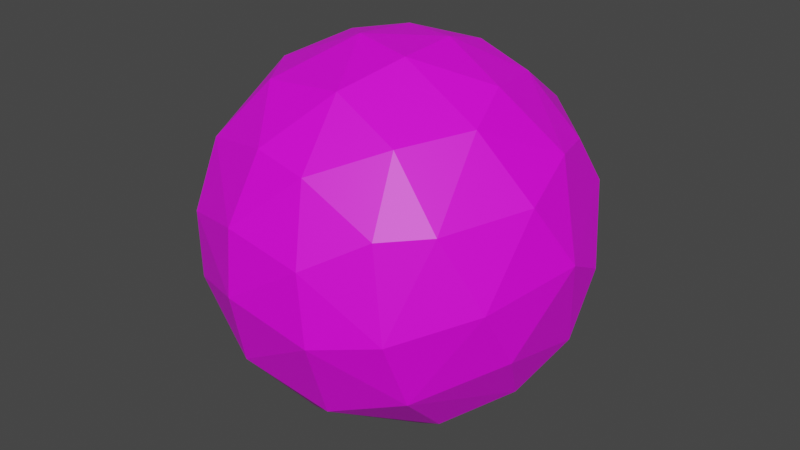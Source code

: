# Source: kairoseki_bullet.blend  (saved by Blender 3.1.7; exported with 4.5.12 LTS)
import bpy
from mathutils import Matrix  # noqa: F401  (used for matrix-valued properties, if any)

bpy.ops.wm.read_factory_settings(use_empty=True)
scene = bpy.context.scene
scene.name = 'Scene'

# ---- collections
col_collection = bpy.data.collections.new('Collection'); scene.collection.children.link(col_collection)
col_collection_1 = bpy.data.collections.new('Collection 1'); col_collection.children.link(col_collection_1)

# ---- images (referenced by path relative to the original .blend; pixels are not part of the script)
import os
ASSET_DIR = os.environ.get("B2B_ASSET_DIR", "")  # directory of the original .blend (textures are referenced by path, not embedded)
HERE = os.path.dirname(os.path.abspath(__file__))  # packed textures are extracted next to this script under _unpacked/

def load_image(name, relpath, width, height, colorspace="sRGB"):
    """Load a texture the original file referenced (path relative to the .blend, or extracted next to this script)."""
    p = next((c for c in (os.path.join(HERE, relpath), os.path.join(ASSET_DIR, relpath)) if relpath and os.path.exists(c)), "")
    if p:
        img = bpy.data.images.load(p, check_existing=True)
        img.name = name
    else:  # same state as the original file: an image datablock whose file is absent (Cycles renders it pink)
        img = bpy.data.images.new(name, width, height)
        img.source = "FILE"
        img.filepath = "//" + (relpath or name)
    img.colorspace_settings.name = colorspace
    return img
img_kairoseki_bullet_png = load_image('kairoseki_bullet.png', 'kairoseki_bullet.png', 1024, 1024, 'sRGB')

# ---- materials (node trees are filled in below, after node groups)
mat_material_005 = bpy.data.materials.new('Material.005')
mat_material_005.use_transparent_shadow = False

# ---- material node trees
mat_material_005.use_nodes = True; mat_material_005.node_tree.nodes.clear()
_N = mat_material_005.node_tree.nodes; _L = mat_material_005.node_tree.links
n0 = _N.new('ShaderNodeBsdfPrincipled'); n0.name = 'Principled BSDF'; n0.location = (10, 300)
n0.distribution = 'GGX'
n0.subsurface_method = 'RANDOM_WALK_SKIN'
n0.inputs[3].default_value = 1.45
n0.inputs[27].default_value = (0.0, 0.0, 0.0, 1.0)
n0.inputs[28].default_value = 1.0
n1 = _N.new('ShaderNodeOutputMaterial'); n1.name = 'Material Output'; n1.location = (300, 300)
n2 = _N.new('ShaderNodeTexImage'); n2.name = 'Image Texture'; n2.location = (-378, 232)
n2.image = img_kairoseki_bullet_png
_L.new(n0.outputs[0], n1.inputs[0])
_L.new(n2.outputs[0], n0.inputs[0])
n1.is_active_output = True

# ---- world
world_world = bpy.data.worlds.new('World'); scene.world = world_world
world_world.use_nodes = True; world_world.node_tree.nodes.clear()
_N = world_world.node_tree.nodes; _L = world_world.node_tree.links
n0 = _N.new('ShaderNodeOutputWorld'); n0.name = 'World Output'; n0.location = (300, 300)
n1 = _N.new('ShaderNodeBackground'); n1.name = 'Background'; n1.location = (10, 300)
n1.inputs[0].default_value = (0.05088, 0.05088, 0.05088, 1.0)
_L.new(n1.outputs[0], n0.inputs[0])
n0.is_active_output = True
world_world.color = (0.05088, 0.05088, 0.05088)
world_world.use_sun_shadow = False
world_world.sun_shadow_jitter_overblur = 0.0

# ---- meshes
me_sphere = bpy.data.meshes.new('Sphere')
me_sphere.from_pydata([(-0.1128, 0.55, -0.8432), (-0.1541, 0.2557, 0.9623), (0.006581, 0.8214, 0.5946), (-0.1621, 0.9941, -0.1549), (0.03226, 0.781, -0.6431), (0.06878, 0.9921, 0.2473), (0.2217, 0.9067, -0.3955), (0.4971, 0.8903, -0.08724), (-0.02865, 0.136, -1.001), (0.2709, 0.4994, -0.8371), (0.1576, 0.4267, 0.9054), (0.4354, 0.7099, 0.5919), (0.4488, 0.4135, 0.8081), (0.7926, 0.6086, -0.2014), (0.7338, 0.4537, 0.5229), (0.5559, 0.5776, -0.6314), (0.7823, 0.5937, 0.272), (0.1716, 0.1559, 0.9845), (0.5423, 0.03743, 0.855), (0.9666, 0.2974, -0.03675), (0.8272, 0.1687, 0.5606), (0.9195, 0.1826, -0.3995), (0.5927, 0.1896, -0.8032), (1.012, 0.01916, 0.1127), (0.2548, 0.08341, -0.9746), (0.8983, -0.1713, 0.44), (0.8318, -0.1353, -0.5734), (0.6269, -0.2388, 0.7547), (0.9208, -0.318, -0.2789), (0.5624, -0.3789, -0.7551), (0.7097, -0.6128, 0.4062), (0.8892, -0.4968, 0.03883), (0.5841, -0.8217, -0.08917), (0.607, -0.677, -0.4573), (0.3528, -0.263, -0.9172), (0.4365, -0.568, 0.7177), (0.5041, -0.7885, 0.3862), (0.2619, -0.9704, -0.1552), (0.2201, -0.9621, 0.2177), (0.1308, -0.8152, 0.5852), (0.1996, -0.7788, -0.6249), (0.1905, -0.1942, 0.9781), (0.06564, -0.5122, 0.8735), (-0.06434, -0.5927, -0.8225), (0.02732, -0.2187, -0.9828), (-0.1717, -0.7766, 0.6246), (-0.2091, -0.9508, 0.2866), (-0.1943, -0.9935, -0.0513), (-0.2306, -0.8829, -0.4575), (-0.6093, -0.7905, -0.1766), (-0.4049, -0.4609, 0.81), (-0.648, -0.7674, 0.1643), (-0.6204, -0.5857, -0.5476), (-0.6366, -0.6181, 0.5096), (-0.4588, -0.4437, -0.7826), (-0.8263, -0.4362, -0.383), (-0.865, -0.5419, 0.00379), (-0.9348, -0.1532, 0.3697), (-0.9604, -0.2048, -0.2675), (-0.2726, -0.2073, -0.9533), (-0.1622, -0.0999, 0.9938), (-0.7922, -0.1188, -0.6246), (-0.6068, -0.1663, 0.8052), (-1.015, -0.02931, 0.003459), (-0.8296, 0.0929, 0.5721), (-0.9258, 0.3263, 0.2417), (-0.6944, 0.3103, -0.6626), (-0.5558, 0.0008089, -0.8487), (-0.9238, 0.3092, -0.3027), (-0.4038, 0.11, 0.9206), (-0.6128, 0.4711, 0.6695), (-0.4365, 0.4657, -0.7871), (-0.7563, 0.6496, 0.2328), (-0.6743, 0.6924, -0.3392), (-0.5003, 0.8833, 0.04193), (-0.3361, 0.8197, 0.4874), (-0.2221, 0.5346, 0.8355), (-0.2509, 0.2104, -0.9539), (-0.3174, 0.8215, -0.5091)], [], [(17, 10, 1), (5, 7, 3), (2, 10, 11), (2, 11, 5), (4, 15, 9), (9, 24, 8), (10, 17, 12), (7, 16, 13), (9, 15, 22), (11, 12, 14), (16, 19, 13), (12, 20, 14), (19, 21, 13), (21, 22, 15), (20, 23, 16), (16, 23, 19), (18, 27, 20), (17, 60, 41), (26, 29, 22), (23, 25, 31), (27, 30, 25), (24, 34, 44), (28, 33, 26), (41, 35, 27), (31, 33, 28), (30, 35, 36), (30, 32, 31), (37, 40, 33), (35, 42, 39), (38, 47, 37), (37, 47, 48), (39, 42, 45), (40, 48, 43), (42, 50, 45), (46, 51, 47), (60, 50, 42), (43, 59, 44), (51, 49, 47), (43, 48, 54), (46, 53, 51), (54, 59, 43), (48, 49, 52), (49, 51, 56), (56, 55, 49), (56, 58, 55), (55, 58, 61), (53, 62, 57), (56, 63, 58), (57, 63, 56), (60, 69, 62), (67, 77, 59), (63, 68, 58), (68, 66, 61), (65, 68, 63), (70, 72, 65), (67, 66, 71), (65, 72, 68), (68, 72, 73), (68, 73, 66), (66, 73, 71), (72, 74, 73), (70, 1, 76), (76, 75, 70), (70, 75, 72), (78, 0, 71), (72, 75, 74), (73, 74, 3), (73, 3, 78), (76, 2, 75), (1, 10, 76), (0, 8, 77), (78, 6, 4), (76, 10, 2), (0, 4, 9), (8, 0, 9), (6, 3, 7), (4, 6, 15), (5, 11, 7), (11, 10, 12), (6, 7, 15), (7, 11, 16), (15, 7, 13), (11, 14, 16), (24, 9, 22), (15, 13, 21), (12, 17, 18), (16, 14, 20), (20, 12, 18), (21, 26, 22), (23, 20, 25), (22, 34, 24), (17, 41, 18), (21, 19, 23), (21, 23, 28), (21, 28, 26), (20, 27, 25), (22, 29, 34), (28, 23, 31), (27, 18, 41), (24, 44, 8), (25, 30, 31), (26, 33, 29), (27, 35, 30), (33, 31, 32), (35, 41, 42), (29, 33, 40), (32, 30, 36), (33, 32, 37), (34, 29, 40), (32, 36, 38), (32, 38, 37), (34, 40, 43), (36, 35, 39), (38, 36, 39), (44, 34, 43), (37, 48, 40), (39, 46, 38), (39, 45, 46), (38, 46, 47), (41, 60, 42), (46, 45, 53), (48, 47, 49), (45, 50, 53), (54, 48, 52), (44, 59, 8), (50, 60, 62), (52, 49, 55), (51, 53, 56), (54, 67, 59), (53, 50, 62), (52, 55, 61), (54, 52, 61), (56, 53, 57), (54, 61, 67), (57, 62, 64), (61, 58, 68), (57, 64, 65), (67, 61, 66), (63, 57, 65), (8, 59, 77), (64, 62, 70), (62, 69, 70), (64, 70, 65), (67, 71, 77), (69, 60, 1), (70, 69, 1), (73, 78, 71), (77, 71, 0), (60, 17, 1), (0, 78, 4), (74, 75, 5), (74, 5, 3), (75, 2, 5), (78, 3, 6)])
_uv = me_sphere.uv_layers.new(name='UVMap')
_uv.uv.foreach_set('vector', [0.4084, 0.8838, 0.4525, 0.8203, 0.5116, 0.8997, 0.5137, 0.541, 0.4457, 0.3833, 0.558, 0.4029, 0.5121, 0.6849, 0.4525, 0.8203, 0.4404, 0.656, 0.5121, 0.6849, 0.4404, 0.656, 0.5137, 0.541, 0.5435, 0.164, 0.393, 0.141, 0.4711, 0.01841, 0.4711, 0.01841, 0.981, 0.09963, 0.8017, 0.03072, 0.4525, 0.8203, 0.4084, 0.8838, 0.4064, 0.7577, 0.4457, 0.3833, 0.386, 0.5234, 0.3747, 0.3349, 0.4711, 0.01841, 0.393, 0.141, 0.2671, 0.09575, 0.4404, 0.656, 0.4064, 0.7577, 0.3784, 0.6284, 0.386, 0.5234, 0.3238, 0.4162, 0.3747, 0.3349, 0.4064, 0.7577, 0.3345, 0.6557, 0.3784, 0.6284, 0.3238, 0.4162, 0.288, 0.2808, 0.3747, 0.3349, 0.288, 0.2808, 0.2671, 0.09575, 0.393, 0.141, 0.3345, 0.6557, 0.2905, 0.4927, 0.386, 0.5234, 0.386, 0.5234, 0.2905, 0.4927, 0.3238, 0.4162, 0.3378, 0.8014, 0.2818, 0.7798, 0.3345, 0.6557, 0.4084, 0.8838, 0.4727, 0.9854, 0.3056, 0.927, 0.2176, 0.2484, 0.1384, 0.2254, 0.2671, 0.09575, 0.2905, 0.4927, 0.2798, 0.6326, 0.2175, 0.5163, 0.2818, 0.7798, 0.2136, 0.667, 0.2798, 0.6326, 0.08716, 0.03398, 0.09302, 0.1556, 0.01816, 0.1805, 0.2201, 0.3826, 0.1461, 0.378, 0.2176, 0.2484, 0.3056, 0.927, 0.2154, 0.8133, 0.2818, 0.7798, 0.2175, 0.5163, 0.1461, 0.378, 0.2201, 0.3826, 0.2136, 0.667, 0.2154, 0.8133, 0.1775, 0.6899, 0.2136, 0.667, 0.1568, 0.5195, 0.2175, 0.5163, 0.113, 0.5319, 0.08461, 0.3667, 0.1461, 0.378, 0.2154, 0.8133, 0.1829, 0.9354, 0.1411, 0.8092, 0.1263, 0.6601, 0.0659, 0.5967, 0.113, 0.5319, 0.113, 0.5319, 0.0659, 0.5967, 0.0458, 0.4701, 0.1411, 0.8092, 0.1829, 0.9354, 0.09341, 0.8608, 0.08461, 0.3667, 0.0458, 0.4701, 0.03786, 0.3081, 0.1829, 0.9354, 0.02407, 0.9783, 0.09341, 0.8608, 0.0754, 0.7135, 0.01215, 0.6714, 0.0659, 0.5967, 0.4727, 0.9854, 0.8879, 0.9783, 0.1829, 0.9354, 0.9143, 0.265, 0.8452, 0.1645, 0.8991, 0.1325, 0.01215, 0.6714, 0.01228, 0.5755, 0.0659, 0.5967, 0.9143, 0.265, 0.9257, 0.452, 0.8552, 0.2904, 0.978, 0.7487, 0.8828, 0.8541, 0.9035, 0.7275, 0.8552, 0.2904, 0.8452, 0.1645, 0.9143, 0.265, 0.9257, 0.452, 0.8974, 0.5881, 0.8622, 0.4194, 0.8974, 0.5881, 0.9035, 0.7275, 0.855, 0.6627, 0.855, 0.6627, 0.8359, 0.492, 0.8974, 0.5881, 0.855, 0.6627, 0.8017, 0.5317, 0.8359, 0.492, 0.8359, 0.492, 0.8017, 0.5317, 0.7913, 0.3576, 0.8828, 0.8541, 0.7523, 0.9352, 0.7844, 0.7795, 0.855, 0.6627, 0.7748, 0.6304, 0.8017, 0.5317, 0.7844, 0.7795, 0.7748, 0.6304, 0.855, 0.6627, 0.4727, 0.9854, 0.6108, 0.9291, 0.7523, 0.9352, 0.7827, 0.2182, 0.7502, 0.09239, 0.8452, 0.1645, 0.7748, 0.6304, 0.7269, 0.4691, 0.8017, 0.5317, 0.7269, 0.4691, 0.7234, 0.2872, 0.7913, 0.3576, 0.7106, 0.6829, 0.7269, 0.4691, 0.7748, 0.6304, 0.6308, 0.7975, 0.6545, 0.6342, 0.7106, 0.6829, 0.7827, 0.2182, 0.7234, 0.2872, 0.6848, 0.1822, 0.7106, 0.6829, 0.6545, 0.6342, 0.7269, 0.4691, 0.7269, 0.4691, 0.6545, 0.6342, 0.6585, 0.3982, 0.7269, 0.4691, 0.6585, 0.3982, 0.7234, 0.2872, 0.7234, 0.2872, 0.6585, 0.3982, 0.6848, 0.1822, 0.6545, 0.6342, 0.6086, 0.5207, 0.6585, 0.3982, 0.6308, 0.7975, 0.5116, 0.8997, 0.5407, 0.8179, 0.5407, 0.8179, 0.5721, 0.6769, 0.6308, 0.7975, 0.6308, 0.7975, 0.5721, 0.6769, 0.6545, 0.6342, 0.6037, 0.2735, 0.6194, 0.09401, 0.6848, 0.1822, 0.6545, 0.6342, 0.5721, 0.6769, 0.6086, 0.5207, 0.6585, 0.3982, 0.6086, 0.5207, 0.558, 0.4029, 0.6585, 0.3982, 0.558, 0.4029, 0.6037, 0.2735, 0.5407, 0.8179, 0.5121, 0.6849, 0.5721, 0.6769, 0.5116, 0.8997, 0.4525, 0.8203, 0.5407, 0.8179, 0.6194, 0.09401, 0.8017, 0.03072, 0.7502, 0.09239, 0.6037, 0.2735, 0.4949, 0.2643, 0.5435, 0.164, 0.5407, 0.8179, 0.4525, 0.8203, 0.5121, 0.6849, 0.6194, 0.09401, 0.5435, 0.164, 0.4711, 0.01841, 0.8017, 0.03072, 0.6194, 0.09401, 0.4711, 0.01841, 0.4949, 0.2643, 0.558, 0.4029, 0.4457, 0.3833, 0.5435, 0.164, 0.4949, 0.2643, 0.393, 0.141, 0.5137, 0.541, 0.4404, 0.656, 0.4457, 0.3833, 0.4404, 0.656, 0.4525, 0.8203, 0.4064, 0.7577, 0.4949, 0.2643, 0.4457, 0.3833, 0.393, 0.141, 0.4457, 0.3833, 0.4404, 0.656, 0.386, 0.5234, 0.393, 0.141, 0.4457, 0.3833, 0.3747, 0.3349, 0.4404, 0.656, 0.3784, 0.6284, 0.386, 0.5234, 0.08716, 0.03398, 0.4711, 0.01841, 0.2671, 0.09575, 0.393, 0.141, 0.3747, 0.3349, 0.288, 0.2808, 0.4064, 0.7577, 0.4084, 0.8838, 0.3378, 0.8014, 0.386, 0.5234, 0.3784, 0.6284, 0.3345, 0.6557, 0.3345, 0.6557, 0.4064, 0.7577, 0.3378, 0.8014, 0.288, 0.2808, 0.2176, 0.2484, 0.2671, 0.09575, 0.2905, 0.4927, 0.3345, 0.6557, 0.2798, 0.6326, 0.2671, 0.09575, 0.09302, 0.1556, 0.08716, 0.03398, 0.4084, 0.8838, 0.3056, 0.927, 0.3378, 0.8014, 0.288, 0.2808, 0.3238, 0.4162, 0.2905, 0.4927, 0.288, 0.2808, 0.2905, 0.4927, 0.2201, 0.3826, 0.288, 0.2808, 0.2201, 0.3826, 0.2176, 0.2484, 0.3345, 0.6557, 0.2818, 0.7798, 0.2798, 0.6326, 0.2671, 0.09575, 0.1384, 0.2254, 0.09302, 0.1556, 0.2201, 0.3826, 0.2905, 0.4927, 0.2175, 0.5163, 0.2818, 0.7798, 0.3378, 0.8014, 0.3056, 0.927, 0.981, 0.09963, 0.8991, 0.1325, 0.8017, 0.03072, 0.2798, 0.6326, 0.2136, 0.667, 0.2175, 0.5163, 0.2176, 0.2484, 0.1461, 0.378, 0.1384, 0.2254, 0.2818, 0.7798, 0.2154, 0.8133, 0.2136, 0.667, 0.1461, 0.378, 0.2175, 0.5163, 0.1568, 0.5195, 0.2154, 0.8133, 0.3056, 0.927, 0.1829, 0.9354, 0.1384, 0.2254, 0.1461, 0.378, 0.08461, 0.3667, 0.1568, 0.5195, 0.2136, 0.667, 0.1775, 0.6899, 0.1461, 0.378, 0.1568, 0.5195, 0.113, 0.5319, 0.09302, 0.1556, 0.1384, 0.2254, 0.08461, 0.3667, 0.1568, 0.5195, 0.1775, 0.6899, 0.1263, 0.6601, 0.1568, 0.5195, 0.1263, 0.6601, 0.113, 0.5319, 0.09302, 0.1556, 0.08461, 0.3667, 0.03786, 0.3081, 0.1775, 0.6899, 0.2154, 0.8133, 0.1411, 0.8092, 0.1263, 0.6601, 0.1775, 0.6899, 0.1411, 0.8092, 0.01816, 0.1805, 0.09302, 0.1556, 0.03786, 0.3081, 0.113, 0.5319, 0.0458, 0.4701, 0.08461, 0.3667, 0.1411, 0.8092, 0.0754, 0.7135, 0.1263, 0.6601, 0.1411, 0.8092, 0.09341, 0.8608, 0.0754, 0.7135, 0.1263, 0.6601, 0.0754, 0.7135, 0.0659, 0.5967, 0.3056, 0.927, 0.4727, 0.9854, 0.1829, 0.9354, 0.978, 0.7487, 0.9725, 0.8554, 0.8828, 0.8541, 0.0458, 0.4701, 0.0659, 0.5967, 0.01228, 0.5755, 0.9725, 0.8554, 0.8879, 0.9783, 0.8828, 0.8541, 0.8552, 0.2904, 0.9257, 0.452, 0.8622, 0.4194, 0.8991, 0.1325, 0.8452, 0.1645, 0.8017, 0.03072, 0.8879, 0.9783, 0.4727, 0.9854, 0.7523, 0.9352, 0.8622, 0.4194, 0.8974, 0.5881, 0.8359, 0.492, 0.9035, 0.7275, 0.8828, 0.8541, 0.855, 0.6627, 0.8552, 0.2904, 0.7827, 0.2182, 0.8452, 0.1645, 0.8828, 0.8541, 0.8879, 0.9783, 0.7523, 0.9352, 0.8622, 0.4194, 0.8359, 0.492, 0.7913, 0.3576, 0.8552, 0.2904, 0.8622, 0.4194, 0.7913, 0.3576, 0.855, 0.6627, 0.8828, 0.8541, 0.7844, 0.7795, 0.8552, 0.2904, 0.7913, 0.3576, 0.7827, 0.2182, 0.7844, 0.7795, 0.7523, 0.9352, 0.7233, 0.8247, 0.7913, 0.3576, 0.8017, 0.5317, 0.7269, 0.4691, 0.7844, 0.7795, 0.7233, 0.8247, 0.7106, 0.6829, 0.7827, 0.2182, 0.7913, 0.3576, 0.7234, 0.2872, 0.7748, 0.6304, 0.7844, 0.7795, 0.7106, 0.6829, 0.8017, 0.03072, 0.8452, 0.1645, 0.7502, 0.09239, 0.7233, 0.8247, 0.7523, 0.9352, 0.6308, 0.7975, 0.7523, 0.9352, 0.6108, 0.9291, 0.6308, 0.7975, 0.7233, 0.8247, 0.6308, 0.7975, 0.7106, 0.6829, 0.7827, 0.2182, 0.6848, 0.1822, 0.7502, 0.09239, 0.6108, 0.9291, 0.4727, 0.9854, 0.5116, 0.8997, 0.6308, 0.7975, 0.6108, 0.9291, 0.5116, 0.8997, 0.6585, 0.3982, 0.6037, 0.2735, 0.6848, 0.1822, 0.7502, 0.09239, 0.6848, 0.1822, 0.6194, 0.09401, 0.4727, 0.9854, 0.4084, 0.8838, 0.5116, 0.8997, 0.6194, 0.09401, 0.6037, 0.2735, 0.5435, 0.164, 0.6086, 0.5207, 0.5721, 0.6769, 0.5137, 0.541, 0.6086, 0.5207, 0.5137, 0.541, 0.558, 0.4029, 0.5721, 0.6769, 0.5121, 0.6849, 0.5137, 0.541, 0.6037, 0.2735, 0.558, 0.4029, 0.4949, 0.2643])
me_sphere.materials.append(mat_material_005)
me_sphere.use_remesh_fix_poles = True
me_sphere.use_remesh_preserve_attributes = False
me_sphere.use_paint_bone_selection = False
me_sphere.use_paint_mask = True
me_sphere.update()

# ---- objects
ob_sphere = bpy.data.objects.new('Sphere', me_sphere)

# ---- transforms, parenting, visibility, modifiers, constraints
ob_sphere.location = (0.0, 0.0, 0.0)
ob_sphere.scale = (0.4104, 0.4104, 0.4104)

# ---- collection membership
col_collection.objects.link(ob_sphere)

# ---- scene / render settings (as saved in the file)
scene.frame_start = 1; scene.frame_end = 250; scene.frame_set(3)
scene.render.engine = 'BLENDER_EEVEE_NEXT'
scene.cycles.sampling_pattern = 'TABULATED_SOBOL'
scene.cycles.use_light_tree = False
scene.view_settings.view_transform = 'Filmic'
bpy.context.view_layer.update()

# ---- added for rendering (the .blend has no active camera and no usable light): camera, sun
cam_auto = bpy.data.cameras.new('AutoCamera')
cam_auto.lens = 50.0
cam_auto.sensor_width = 36.0
cam_auto.clip_end = 1000.0
ob_auto_camera = bpy.data.objects.new('AutoCamera', cam_auto)
scene.collection.objects.link(ob_auto_camera)
ob_auto_camera.location = (1.31686, -1.58085, 1.05252)
ob_auto_camera.rotation_euler = (1.09748, -7.21219e-08, 0.694738)
scene.camera = ob_auto_camera
light_auto_sun = bpy.data.lights.new('AutoSun', 'SUN')
light_auto_sun.energy = 3.0
light_auto_sun.angle = 0.0523599
ob_auto_sun = bpy.data.objects.new('AutoSun', light_auto_sun)
scene.collection.objects.link(ob_auto_sun)
ob_auto_sun.rotation_euler = (0.872665, 0.174533, 0.523599)
bpy.context.view_layer.update()
